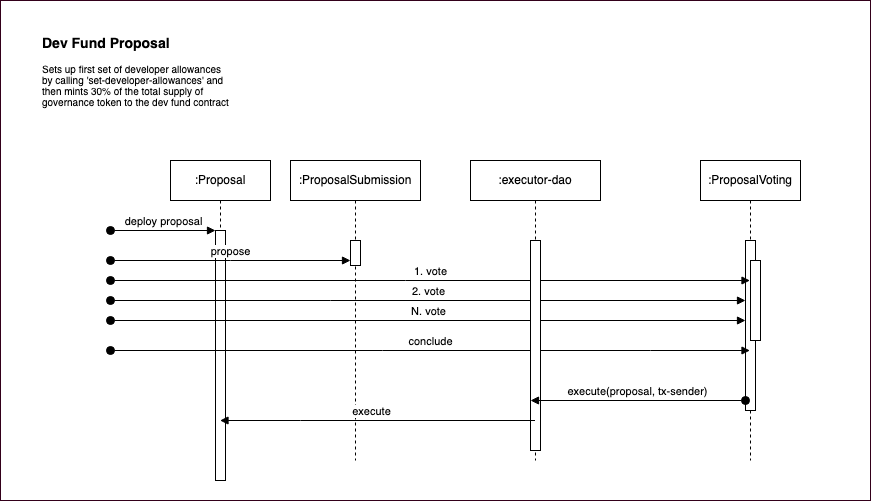

The diagram above was exported from draw.io. Its source (the exported page's mxGraphModel, read from the mxfile embedded in the PNG):
<mxGraphModel dx="1745" dy="1670" grid="1" gridSize="10" guides="1" tooltips="1" connect="1" arrows="1" fold="1" page="1" pageScale="1" pageWidth="850" pageHeight="1100" math="0" shadow="0">
  <root>
    <mxCell id="0" />
    <mxCell id="1" parent="0" />
    <mxCell id="Aift3zc4jcCWUdRSiagG-6" value="&lt;h1 style=&quot;margin-top: 0px; font-size: 23px; line-height: 30%;&quot;&gt;&lt;span style=&quot;background-color: initial;&quot;&gt;&lt;font style=&quot;font-size: 14px;&quot;&gt;Dev Fund Proposal&lt;/font&gt;&lt;/span&gt;&lt;/h1&gt;&lt;h1 style=&quot;margin-top: 0px; font-size: 23px; line-height: 30%;&quot;&gt;&lt;font style=&quot;background-color: initial; font-size: 10px; font-weight: normal;&quot;&gt;Sets up first set of developer allowances by calling '&lt;/font&gt;&lt;span style=&quot;background-color: initial; font-size: 10px; font-weight: normal;&quot;&gt;set-developer-allowances' and then mints 30% of the total supply of governance token to the dev fund contract&lt;/span&gt;&lt;/h1&gt;" style="text;html=1;whiteSpace=wrap;overflow=hidden;rounded=0;opacity=60;" vertex="1" parent="1">
      <mxGeometry x="-110" y="-10" width="190" height="90" as="geometry" />
    </mxCell>
    <mxCell id="aM9ryv3xv72pqoxQDRHE-1" value=":Proposal" style="shape=umlLifeline;perimeter=lifelinePerimeter;whiteSpace=wrap;html=1;container=0;dropTarget=0;collapsible=0;recursiveResize=0;outlineConnect=0;portConstraint=eastwest;newEdgeStyle={&quot;edgeStyle&quot;:&quot;elbowEdgeStyle&quot;,&quot;elbow&quot;:&quot;vertical&quot;,&quot;curved&quot;:0,&quot;rounded&quot;:0};" parent="1" vertex="1">
      <mxGeometry x="20" y="120" width="100" height="320" as="geometry" />
    </mxCell>
    <mxCell id="aM9ryv3xv72pqoxQDRHE-2" value="" style="html=1;points=[];perimeter=orthogonalPerimeter;outlineConnect=0;targetShapes=umlLifeline;portConstraint=eastwest;newEdgeStyle={&quot;edgeStyle&quot;:&quot;elbowEdgeStyle&quot;,&quot;elbow&quot;:&quot;vertical&quot;,&quot;curved&quot;:0,&quot;rounded&quot;:0};" parent="aM9ryv3xv72pqoxQDRHE-1" vertex="1">
      <mxGeometry x="45" y="70" width="10" height="250" as="geometry" />
    </mxCell>
    <mxCell id="aM9ryv3xv72pqoxQDRHE-3" value="deploy proposal" style="html=1;verticalAlign=bottom;startArrow=oval;endArrow=block;startSize=8;edgeStyle=elbowEdgeStyle;elbow=vertical;curved=0;rounded=0;" parent="aM9ryv3xv72pqoxQDRHE-1" target="aM9ryv3xv72pqoxQDRHE-2" edge="1">
      <mxGeometry relative="1" as="geometry">
        <mxPoint x="-60" y="70" as="sourcePoint" />
      </mxGeometry>
    </mxCell>
    <mxCell id="aM9ryv3xv72pqoxQDRHE-5" value=":ProposalVoting" style="shape=umlLifeline;perimeter=lifelinePerimeter;whiteSpace=wrap;html=1;container=0;dropTarget=0;collapsible=0;recursiveResize=0;outlineConnect=0;portConstraint=eastwest;newEdgeStyle={&quot;edgeStyle&quot;:&quot;elbowEdgeStyle&quot;,&quot;elbow&quot;:&quot;vertical&quot;,&quot;curved&quot;:0,&quot;rounded&quot;:0};" parent="1" vertex="1">
      <mxGeometry x="550" y="120" width="100" height="300" as="geometry" />
    </mxCell>
    <mxCell id="aM9ryv3xv72pqoxQDRHE-6" value="" style="html=1;points=[];perimeter=orthogonalPerimeter;outlineConnect=0;targetShapes=umlLifeline;portConstraint=eastwest;newEdgeStyle={&quot;edgeStyle&quot;:&quot;elbowEdgeStyle&quot;,&quot;elbow&quot;:&quot;vertical&quot;,&quot;curved&quot;:0,&quot;rounded&quot;:0};" parent="aM9ryv3xv72pqoxQDRHE-5" vertex="1">
      <mxGeometry x="45" y="80" width="10" height="170" as="geometry" />
    </mxCell>
    <mxCell id="aM9ryv3xv72pqoxQDRHE-4" value="" style="html=1;points=[];perimeter=orthogonalPerimeter;outlineConnect=0;targetShapes=umlLifeline;portConstraint=eastwest;newEdgeStyle={&quot;edgeStyle&quot;:&quot;elbowEdgeStyle&quot;,&quot;elbow&quot;:&quot;vertical&quot;,&quot;curved&quot;:0,&quot;rounded&quot;:0};" parent="aM9ryv3xv72pqoxQDRHE-5" vertex="1">
      <mxGeometry x="50" y="100" width="10" height="80" as="geometry" />
    </mxCell>
    <mxCell id="Aift3zc4jcCWUdRSiagG-1" value="1. vote" style="html=1;verticalAlign=bottom;startArrow=oval;endArrow=block;startSize=8;edgeStyle=elbowEdgeStyle;elbow=vertical;curved=0;rounded=0;" edge="1" parent="1" target="aM9ryv3xv72pqoxQDRHE-5">
      <mxGeometry relative="1" as="geometry">
        <mxPoint x="-40" y="240" as="sourcePoint" />
        <mxPoint x="70" y="240.5" as="targetPoint" />
      </mxGeometry>
    </mxCell>
    <mxCell id="Aift3zc4jcCWUdRSiagG-3" value="2. vote" style="html=1;verticalAlign=bottom;startArrow=oval;endArrow=block;startSize=8;edgeStyle=elbowEdgeStyle;elbow=horizontal;curved=0;rounded=0;" edge="1" parent="1" target="aM9ryv3xv72pqoxQDRHE-6">
      <mxGeometry relative="1" as="geometry">
        <mxPoint x="-40" y="260" as="sourcePoint" />
        <mxPoint x="240" y="260" as="targetPoint" />
        <Array as="points">
          <mxPoint x="180" y="260" />
        </Array>
      </mxGeometry>
    </mxCell>
    <mxCell id="Aift3zc4jcCWUdRSiagG-4" value="N. vote" style="html=1;verticalAlign=bottom;startArrow=oval;endArrow=block;startSize=8;edgeStyle=elbowEdgeStyle;elbow=vertical;curved=0;rounded=0;" edge="1" parent="1" target="aM9ryv3xv72pqoxQDRHE-6">
      <mxGeometry relative="1" as="geometry">
        <mxPoint x="-40" y="280" as="sourcePoint" />
        <mxPoint x="240" y="280" as="targetPoint" />
      </mxGeometry>
    </mxCell>
    <mxCell id="Aift3zc4jcCWUdRSiagG-5" value="conclude" style="html=1;verticalAlign=bottom;startArrow=oval;endArrow=block;startSize=8;edgeStyle=elbowEdgeStyle;elbow=vertical;curved=0;rounded=0;" edge="1" parent="1" target="aM9ryv3xv72pqoxQDRHE-5">
      <mxGeometry relative="1" as="geometry">
        <mxPoint x="-40" y="310" as="sourcePoint" />
        <mxPoint x="240" y="340" as="targetPoint" />
        <Array as="points">
          <mxPoint x="500" y="310" />
        </Array>
      </mxGeometry>
    </mxCell>
    <mxCell id="Aift3zc4jcCWUdRSiagG-11" value=":ProposalSubmission" style="shape=umlLifeline;perimeter=lifelinePerimeter;whiteSpace=wrap;html=1;container=0;dropTarget=0;collapsible=0;recursiveResize=0;outlineConnect=0;portConstraint=eastwest;newEdgeStyle={&quot;edgeStyle&quot;:&quot;elbowEdgeStyle&quot;,&quot;elbow&quot;:&quot;vertical&quot;,&quot;curved&quot;:0,&quot;rounded&quot;:0};" vertex="1" parent="1">
      <mxGeometry x="140" y="120" width="130" height="300" as="geometry" />
    </mxCell>
    <mxCell id="Aift3zc4jcCWUdRSiagG-12" value="" style="html=1;points=[];perimeter=orthogonalPerimeter;outlineConnect=0;targetShapes=umlLifeline;portConstraint=eastwest;newEdgeStyle={&quot;edgeStyle&quot;:&quot;elbowEdgeStyle&quot;,&quot;elbow&quot;:&quot;vertical&quot;,&quot;curved&quot;:0,&quot;rounded&quot;:0};" vertex="1" parent="Aift3zc4jcCWUdRSiagG-11">
      <mxGeometry x="60" y="80" width="10" height="25" as="geometry" />
    </mxCell>
    <mxCell id="Aift3zc4jcCWUdRSiagG-14" value="propose" style="html=1;verticalAlign=bottom;startArrow=oval;endArrow=block;startSize=8;edgeStyle=elbowEdgeStyle;elbow=vertical;curved=0;rounded=0;" edge="1" parent="1" target="Aift3zc4jcCWUdRSiagG-12">
      <mxGeometry relative="1" as="geometry">
        <mxPoint x="-40" y="220" as="sourcePoint" />
        <mxPoint x="65" y="220" as="targetPoint" />
      </mxGeometry>
    </mxCell>
    <mxCell id="Aift3zc4jcCWUdRSiagG-15" value=":executor-dao" style="shape=umlLifeline;perimeter=lifelinePerimeter;whiteSpace=wrap;html=1;container=0;dropTarget=0;collapsible=0;recursiveResize=0;outlineConnect=0;portConstraint=eastwest;newEdgeStyle={&quot;edgeStyle&quot;:&quot;elbowEdgeStyle&quot;,&quot;elbow&quot;:&quot;vertical&quot;,&quot;curved&quot;:0,&quot;rounded&quot;:0};" vertex="1" parent="1">
      <mxGeometry x="320" y="120" width="130" height="300" as="geometry" />
    </mxCell>
    <mxCell id="Aift3zc4jcCWUdRSiagG-16" value="" style="html=1;points=[];perimeter=orthogonalPerimeter;outlineConnect=0;targetShapes=umlLifeline;portConstraint=eastwest;newEdgeStyle={&quot;edgeStyle&quot;:&quot;elbowEdgeStyle&quot;,&quot;elbow&quot;:&quot;vertical&quot;,&quot;curved&quot;:0,&quot;rounded&quot;:0};" vertex="1" parent="Aift3zc4jcCWUdRSiagG-15">
      <mxGeometry x="60" y="80" width="10" height="210" as="geometry" />
    </mxCell>
    <mxCell id="Aift3zc4jcCWUdRSiagG-17" value="execute(proposal, tx-sender)" style="html=1;verticalAlign=bottom;startArrow=oval;endArrow=block;startSize=8;edgeStyle=elbowEdgeStyle;elbow=horizontal;curved=0;rounded=0;" edge="1" parent="1">
      <mxGeometry x="0.0047" relative="1" as="geometry">
        <mxPoint x="595" y="360" as="sourcePoint" />
        <mxPoint x="380" y="360" as="targetPoint" />
        <Array as="points">
          <mxPoint x="575.5" y="470" />
          <mxPoint x="475.5" y="510" />
        </Array>
        <mxPoint as="offset" />
      </mxGeometry>
    </mxCell>
    <mxCell id="Aift3zc4jcCWUdRSiagG-22" value="execute" style="html=1;verticalAlign=bottom;endArrow=block;curved=0;rounded=0;" edge="1" parent="1" source="Aift3zc4jcCWUdRSiagG-15" target="aM9ryv3xv72pqoxQDRHE-1">
      <mxGeometry x="0.0444" width="80" relative="1" as="geometry">
        <mxPoint x="290" y="340" as="sourcePoint" />
        <mxPoint x="370" y="340" as="targetPoint" />
        <Array as="points">
          <mxPoint x="150" y="380" />
        </Array>
        <mxPoint as="offset" />
      </mxGeometry>
    </mxCell>
    <mxCell id="Aift3zc4jcCWUdRSiagG-25" value="" style="rounded=0;whiteSpace=wrap;html=1;fillColor=none;strokeColor=#33001A;" vertex="1" parent="1">
      <mxGeometry x="-150" y="-40" width="870" height="500" as="geometry" />
    </mxCell>
  </root>
</mxGraphModel>